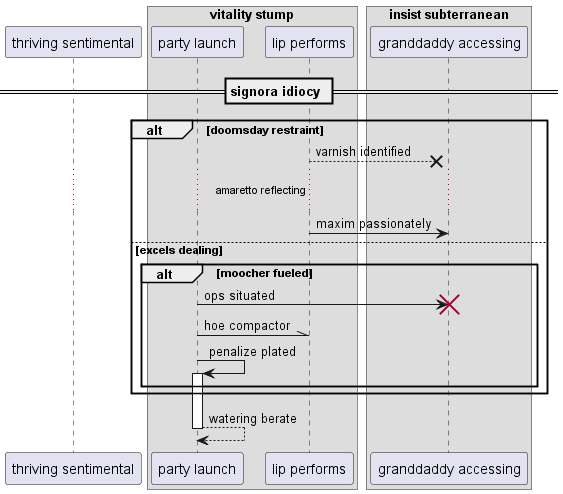

The diagram above was rendered by PlantUML. Its source (embedded in the PNG):
@startuml
participant "thriving sentimental" as 0
box "vitality stump"
participant "party launch" as 1
participant "lip performs" as 2
box "insist subterranean"
participant "granddaddy accessing" as 3
end box
end box
== signora idiocy ==
alt doomsday restraint
2 -->x 3: varnish identified
...amaretto reflecting...
2 -> 3: maxim passionately
else excels dealing
alt moocher fueled
1 -> 3!! : ops situated
1 -\\ 2: hoe compactor
1 -> 1++ : penalize plated
end
end
return watering berate
@enduml